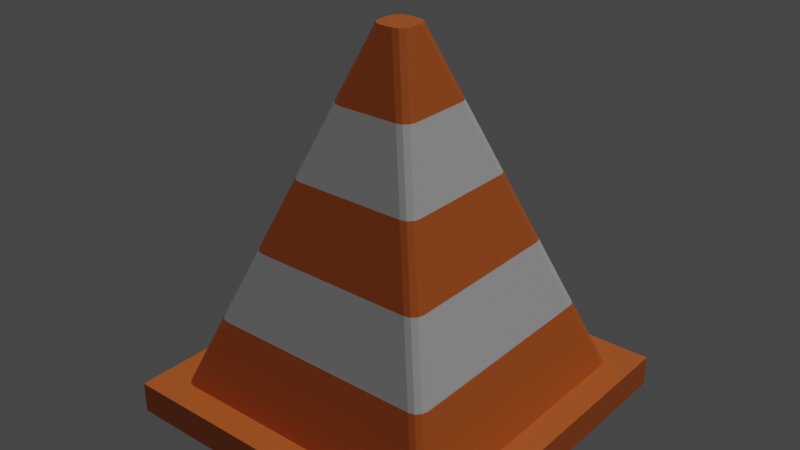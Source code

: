 # Source: TrafficCone.blend  (saved by Blender 3.0.42; exported with 4.5.12 LTS)
import bpy
from mathutils import Matrix  # noqa: F401  (used for matrix-valued properties, if any)

bpy.ops.wm.read_factory_settings(use_empty=True)
scene = bpy.context.scene
scene.name = 'Scene'

# ---- collections
col_collection = bpy.data.collections.new('Collection'); scene.collection.children.link(col_collection)

# ---- materials (node trees are filled in below, after node groups)
mat_orange = bpy.data.materials.new('Orange')
mat_orange.use_transparent_shadow = False
mat_white = bpy.data.materials.new('White')
mat_white.use_transparent_shadow = False

# ---- material node trees
mat_orange.use_nodes = True; mat_orange.node_tree.nodes.clear()
_N = mat_orange.node_tree.nodes; _L = mat_orange.node_tree.links
n0 = _N.new('ShaderNodeBsdfPrincipled'); n0.name = 'Principled BSDF'; n0.location = (10, 300)
n0.distribution = 'GGX'
n0.subsurface_method = 'RANDOM_WALK_SKIN'
n0.inputs[0].default_value = (0.8, 0.1711, 0.03022, 1.0)
n0.inputs[3].default_value = 1.45
n0.inputs[27].default_value = (0.0, 0.0, 0.0, 1.0)
n0.inputs[28].default_value = 1.0
n1 = _N.new('ShaderNodeOutputMaterial'); n1.name = 'Material Output'; n1.location = (300, 300)
_L.new(n0.outputs[0], n1.inputs[0])
n1.is_active_output = True
mat_white.use_nodes = True; mat_white.node_tree.nodes.clear()
_N = mat_white.node_tree.nodes; _L = mat_white.node_tree.links
n0 = _N.new('ShaderNodeBsdfPrincipled'); n0.name = 'Principled BSDF'; n0.location = (10, 300)
n0.distribution = 'GGX'
n0.subsurface_method = 'RANDOM_WALK_SKIN'
n0.inputs[3].default_value = 1.45
n0.inputs[27].default_value = (0.0, 0.0, 0.0, 1.0)
n0.inputs[28].default_value = 1.0
n1 = _N.new('ShaderNodeOutputMaterial'); n1.name = 'Material Output'; n1.location = (300, 300)
_L.new(n0.outputs[0], n1.inputs[0])
n1.is_active_output = True

# ---- world
world_world = bpy.data.worlds.new('World'); scene.world = world_world
world_world.use_nodes = True; world_world.node_tree.nodes.clear()
_N = world_world.node_tree.nodes; _L = world_world.node_tree.links
n0 = _N.new('ShaderNodeOutputWorld'); n0.name = 'World Output'; n0.location = (300, 300)
n1 = _N.new('ShaderNodeBackground'); n1.name = 'Background'; n1.location = (10, 300)
n1.inputs[0].default_value = (0.05088, 0.05088, 0.05088, 1.0)
_L.new(n1.outputs[0], n0.inputs[0])
n0.is_active_output = True
world_world.color = (0.05088, 0.05088, 0.05088)
world_world.use_sun_shadow = False
world_world.sun_shadow_jitter_overblur = 0.0

# ---- lights
light_sun_001 = bpy.data.lights.new('Sun.001', 'SUN')
light_sun_001.transmission_factor = 0.0
light_sun_001.energy = 1.0
light_sun_001.shadow_soft_size = 0.125

# ---- meshes
me_cube_001 = bpy.data.meshes.new('Cube.001')
me_cube_001.from_pydata([(-1.0, -1.0, -1.0), (-1.0, 1.0, -1.0), (1.0, -1.0, -1.0), (1.0, 1.0, -1.0), (-1.0, -1.0, 1.0), (-1.0, 1.0, 1.0), (1.0, 1.0, 1.0), (1.0, -1.0, 1.0), (-0.7713, -0.839, 1.0), (-0.839, -0.7713, 1.0), (-0.8868, -0.8868, 1.0), (-0.8051, -0.8299, 1.0), (-0.8299, -0.8051, 1.0), (-0.839, 0.7713, 1.0), (-0.7713, 0.839, 1.0), (-0.8868, 0.8868, 1.0), (-0.8299, 0.8051, 1.0), (-0.8051, 0.8299, 1.0), (0.839, -0.7713, 1.0), (0.7713, -0.839, 1.0), (0.8868, -0.8868, 1.0), (0.8299, -0.8051, 1.0), (0.8051, -0.8299, 1.0), (0.7713, 0.839, 1.0), (0.839, 0.7713, 1.0), (0.8868, 0.8868, 1.0), (0.8051, 0.8299, 1.0), (0.8299, 0.8051, 1.0), (-0.1026, -0.03492, 23.33), (-0.03492, -0.1026, 23.33), (-0.09352, -0.06875, 23.33), (-0.06875, -0.09352, 23.33), (-0.03492, 0.1026, 23.33), (-0.1026, 0.03492, 23.33), (-0.06875, 0.09352, 23.33), (-0.09352, 0.06875, 23.33), (0.1026, 0.03492, 23.33), (0.03492, 0.1026, 23.33), (0.09352, 0.06875, 23.33), (0.06875, 0.09352, 23.33), (0.03492, -0.1026, 23.33), (0.1026, -0.03492, 23.33), (0.06875, -0.09352, 23.33), (0.09352, -0.06875, 23.33), (0.6917, -0.624, 5.467), (0.5444, -0.4767, 9.934), (0.3971, -0.3295, 14.4), (0.2499, -0.1822, 18.87), (0.2408, -0.216, 18.87), (0.3881, -0.3633, 14.4), (0.5353, -0.5106, 9.934), (0.6826, -0.6579, 5.467), (0.216, -0.2408, 18.87), (0.3633, -0.3881, 14.4), (0.5106, -0.5353, 9.934), (0.6579, -0.6826, 5.467), (0.1822, -0.2499, 18.87), (0.3295, -0.3971, 14.4), (0.4767, -0.5444, 9.934), (0.624, -0.6917, 5.467), (-0.2499, -0.1822, 18.87), (-0.3971, -0.3295, 14.4), (-0.5444, -0.4767, 9.934), (-0.6917, -0.624, 5.467), (-0.6826, -0.6579, 5.467), (-0.5353, -0.5106, 9.934), (-0.3881, -0.3633, 14.4), (-0.2408, -0.216, 18.87), (-0.6579, -0.6826, 5.467), (-0.5106, -0.5353, 9.934), (-0.3633, -0.3881, 14.4), (-0.216, -0.2408, 18.87), (-0.624, -0.6917, 5.467), (-0.4767, -0.5444, 9.934), (-0.3295, -0.3971, 14.4), (-0.1822, -0.2499, 18.87), (-0.6917, 0.624, 5.467), (-0.5444, 0.4767, 9.934), (-0.3971, 0.3295, 14.4), (-0.2499, 0.1822, 18.87), (-0.2408, 0.216, 18.87), (-0.3881, 0.3633, 14.4), (-0.5353, 0.5106, 9.934), (-0.6826, 0.6579, 5.467), (-0.216, 0.2408, 18.87), (-0.3633, 0.3881, 14.4), (-0.5106, 0.5353, 9.934), (-0.6579, 0.6826, 5.467), (-0.1822, 0.2499, 18.87), (-0.3295, 0.3971, 14.4), (-0.4767, 0.5444, 9.934), (-0.624, 0.6917, 5.467), (0.2499, 0.1822, 18.87), (0.3971, 0.3295, 14.4), (0.5444, 0.4767, 9.934), (0.6917, 0.624, 5.467), (0.6826, 0.6579, 5.467), (0.5353, 0.5106, 9.934), (0.3881, 0.3633, 14.4), (0.2408, 0.216, 18.87), (0.6579, 0.6826, 5.467), (0.5106, 0.5353, 9.934), (0.3633, 0.3881, 14.4), (0.216, 0.2408, 18.87), (0.624, 0.6917, 5.467), (0.4767, 0.5444, 9.934), (0.3295, 0.3971, 14.4), (0.1822, 0.2499, 18.87)], [], [(0, 4, 5, 1), (1, 5, 6, 3), (3, 6, 7, 2), (2, 7, 4, 0), (1, 3, 2, 0), (20, 19, 8, 10, 4, 7), (75, 56, 40, 29), (47, 92, 36, 41), (36, 38, 39, 37, 32, 34, 35, 33, 28, 30, 31, 29, 40, 42, 43, 41), (107, 88, 32, 37), (15, 14, 23, 25, 6, 5), (25, 24, 18, 20, 7, 6), (10, 9, 13, 15, 5, 4), (8, 11, 10), (11, 12, 10), (12, 9, 10), (13, 16, 15), (16, 17, 15), (17, 14, 15), (18, 21, 20), (21, 22, 20), (22, 19, 20), (23, 26, 25), (26, 27, 25), (27, 24, 25), (47, 41, 43, 48), (48, 43, 42, 52), (52, 42, 40, 56), (63, 9, 12, 64), (64, 12, 11, 68), (68, 11, 8, 72), (79, 33, 35, 80), (80, 35, 34, 84), (84, 34, 32, 88), (95, 24, 27, 96), (96, 27, 26, 100), (100, 26, 23, 104), (79, 60, 28, 33), (13, 9, 63, 76), (76, 63, 62, 77), (77, 62, 61, 78), (78, 61, 60, 79), (39, 103, 107, 37), (103, 102, 106, 107), (102, 101, 105, 106), (101, 100, 104, 105), (38, 99, 103, 39), (99, 98, 102, 103), (98, 97, 101, 102), (97, 96, 100, 101), (36, 92, 99, 38), (92, 93, 98, 99), (93, 94, 97, 98), (94, 95, 96, 97), (17, 87, 91, 14), (87, 86, 90, 91), (86, 85, 89, 90), (85, 84, 88, 89), (16, 83, 87, 17), (83, 82, 86, 87), (82, 81, 85, 86), (81, 80, 84, 85), (13, 76, 83, 16), (76, 77, 82, 83), (77, 78, 81, 82), (78, 79, 80, 81), (31, 71, 75, 29), (71, 70, 74, 75), (70, 69, 73, 74), (69, 68, 72, 73), (30, 67, 71, 31), (67, 66, 70, 71), (66, 65, 69, 70), (65, 64, 68, 69), (28, 60, 67, 30), (60, 61, 66, 67), (61, 62, 65, 66), (62, 63, 64, 65), (22, 55, 59, 19), (55, 54, 58, 59), (54, 53, 57, 58), (53, 52, 56, 57), (21, 51, 55, 22), (51, 50, 54, 55), (50, 49, 53, 54), (49, 48, 52, 53), (18, 44, 51, 21), (44, 45, 50, 51), (45, 46, 49, 50), (46, 47, 48, 49), (23, 14, 91, 104), (104, 91, 90, 105), (105, 90, 89, 106), (106, 89, 88, 107), (18, 24, 95, 44), (44, 95, 94, 45), (45, 94, 93, 46), (46, 93, 92, 47), (8, 19, 59, 72), (72, 59, 58, 73), (73, 58, 57, 74), (74, 57, 56, 75)])
me_cube_001.polygons.foreach_set('material_index', [0, 0, 0, 0, 0, 0, 0, 0, 0, 0, 0, 0, 0, 0, 0, 0, 0, 0, 0, 0, 0, 0, 0, 0, 0, 0, 0, 0, 0, 0, 0, 0, 0, 0, 0, 0, 0, 0, 0, 1, 0, 1, 0, 1, 0, 1, 0, 1, 0, 1, 0, 1, 0, 1, 0, 1, 0, 1, 0, 1, 0, 1, 0, 1, 0, 1, 0, 1, 0, 1, 0, 1, 0, 1, 0, 1, 0, 1, 0, 1, 0, 1, 0, 1, 0, 1, 0, 1, 0, 1, 0, 1, 0, 1, 0, 1, 0, 1, 0, 1, 0, 1])
_uv = me_cube_001.uv_layers.new(name='UVMap')
_uv.uv.foreach_set('vector', [0.375, 0.0, 0.625, 0.0, 0.625, 0.25, 0.375, 0.25, 0.375, 0.25, 0.625, 0.25, 0.625, 0.5, 0.375, 0.5, 0.375, 0.5, 0.625, 0.5, 0.625, 0.75, 0.375, 0.75, 0.375, 0.75, 0.625, 0.75, 0.625, 1.0, 0.375, 1.0, 0.125, 0.5, 0.375, 0.5, 0.375, 0.75, 0.125, 0.75, 0.6392, 0.7358, 0.6536, 0.7299, 0.8464, 0.7299, 0.8608, 0.7358, 0.875, 0.75, 0.625, 0.75, 0.7978, 0.7299, 0.7022, 0.7299, 0.7143, 0.7299, 0.7857, 0.7299, 0.6451, 0.6728, 0.6451, 0.5772, 0.6451, 0.5893, 0.6451, 0.6607, 0.6451, 0.5893, 0.6482, 0.5547, 0.6797, 0.5232, 0.7143, 0.5201, 0.7857, 0.5201, 0.8203, 0.5232, 0.8518, 0.5547, 0.8549, 0.5893, 0.8549, 0.6607, 0.8518, 0.6953, 0.8203, 0.7268, 0.7857, 0.7299, 0.7143, 0.7299, 0.6797, 0.7268, 0.6482, 0.6953, 0.6451, 0.6607, 0.7022, 0.5201, 0.7978, 0.5201, 0.7857, 0.5201, 0.7143, 0.5201, 0.8608, 0.5142, 0.8464, 0.5201, 0.6536, 0.5201, 0.6392, 0.5142, 0.625, 0.5, 0.875, 0.5, 0.6392, 0.5142, 0.6451, 0.5286, 0.6451, 0.7214, 0.6392, 0.7358, 0.625, 0.75, 0.625, 0.5, 0.8608, 0.7358, 0.8549, 0.7214, 0.8549, 0.5286, 0.8608, 0.5142, 0.875, 0.5, 0.875, 0.75, 0.8464, 0.7299, 0.8506, 0.7299, 0.8608, 0.7358, 0.8506, 0.7299, 0.8537, 0.7299, 0.8608, 0.7358, 0.8537, 0.7299, 0.8549, 0.7299, 0.8608, 0.7358, 0.8549, 0.5286, 0.8549, 0.5244, 0.8608, 0.5142, 0.8549, 0.5244, 0.8549, 0.5213, 0.8608, 0.5142, 0.8549, 0.5213, 0.8549, 0.5201, 0.8608, 0.5142, 0.6451, 0.7214, 0.6451, 0.7256, 0.6392, 0.7358, 0.6451, 0.7256, 0.6451, 0.7287, 0.6392, 0.7358, 0.6451, 0.7287, 0.6451, 0.7299, 0.6392, 0.7358, 0.6536, 0.5201, 0.6494, 0.5201, 0.6392, 0.5142, 0.6494, 0.5201, 0.6463, 0.5201, 0.6392, 0.5142, 0.6463, 0.5201, 0.6451, 0.5201, 0.6392, 0.5142, 0.6451, 0.6728, 0.6451, 0.6607, 0.6482, 0.6953, 0.6476, 0.7014, 0.6476, 0.7014, 0.6482, 0.6953, 0.6797, 0.7268, 0.6736, 0.7274, 0.6736, 0.7274, 0.6797, 0.7268, 0.7143, 0.7299, 0.7022, 0.7299, 0.8549, 0.7093, 0.8549, 0.7214, 0.8549, 0.7256, 0.8543, 0.7196, 0.8543, 0.7196, 0.8549, 0.7256, 0.8506, 0.7299, 0.8446, 0.7293, 0.8446, 0.7293, 0.8506, 0.7299, 0.8464, 0.7299, 0.8343, 0.7299, 0.8549, 0.5772, 0.8549, 0.5893, 0.8518, 0.5547, 0.8524, 0.5486, 0.8524, 0.5486, 0.8518, 0.5547, 0.8203, 0.5232, 0.8264, 0.5226, 0.8264, 0.5226, 0.8203, 0.5232, 0.7857, 0.5201, 0.7978, 0.5201, 0.6451, 0.5407, 0.6451, 0.5286, 0.6451, 0.5244, 0.6457, 0.5304, 0.6457, 0.5304, 0.6451, 0.5244, 0.6494, 0.5201, 0.6554, 0.5207, 0.6554, 0.5207, 0.6494, 0.5201, 0.6536, 0.5201, 0.6657, 0.5201, 0.8549, 0.5772, 0.8549, 0.6728, 0.8549, 0.6607, 0.8549, 0.5893, 0.8549, 0.5286, 0.8549, 0.7214, 0.8549, 0.7093, 0.8549, 0.5407, 0.8549, 0.5407, 0.8549, 0.7093, 0.8549, 0.6971, 0.8549, 0.5529, 0.8549, 0.5529, 0.8549, 0.6971, 0.8549, 0.685, 0.8549, 0.565, 0.8549, 0.565, 0.8549, 0.685, 0.8549, 0.6728, 0.8549, 0.5772, 0.6797, 0.5232, 0.6736, 0.5226, 0.7022, 0.5201, 0.7143, 0.5201, 0.6736, 0.5226, 0.6676, 0.522, 0.69, 0.5201, 0.7022, 0.5201, 0.6676, 0.522, 0.6615, 0.5214, 0.6779, 0.5201, 0.69, 0.5201, 0.6615, 0.5214, 0.6554, 0.5207, 0.6657, 0.5201, 0.6779, 0.5201, 0.6482, 0.5547, 0.6476, 0.5486, 0.6736, 0.5226, 0.6797, 0.5232, 0.6476, 0.5486, 0.647, 0.5426, 0.6676, 0.522, 0.6736, 0.5226, 0.647, 0.5426, 0.6464, 0.5365, 0.6615, 0.5214, 0.6676, 0.522, 0.6464, 0.5365, 0.6457, 0.5304, 0.6554, 0.5207, 0.6615, 0.5214, 0.6451, 0.5893, 0.6451, 0.5772, 0.6476, 0.5486, 0.6482, 0.5547, 0.6451, 0.5772, 0.6451, 0.565, 0.647, 0.5426, 0.6476, 0.5486, 0.6451, 0.565, 0.6451, 0.5529, 0.6464, 0.5365, 0.647, 0.5426, 0.6451, 0.5529, 0.6451, 0.5407, 0.6457, 0.5304, 0.6464, 0.5365, 0.8506, 0.5201, 0.8446, 0.5207, 0.8343, 0.5201, 0.8464, 0.5201, 0.8446, 0.5207, 0.8385, 0.5214, 0.8221, 0.5201, 0.8343, 0.5201, 0.8385, 0.5214, 0.8324, 0.522, 0.81, 0.5201, 0.8221, 0.5201, 0.8324, 0.522, 0.8264, 0.5226, 0.7978, 0.5201, 0.81, 0.5201, 0.8549, 0.5244, 0.8543, 0.5304, 0.8446, 0.5207, 0.8506, 0.5201, 0.8543, 0.5304, 0.8536, 0.5365, 0.8385, 0.5214, 0.8446, 0.5207, 0.8536, 0.5365, 0.853, 0.5426, 0.8324, 0.522, 0.8385, 0.5214, 0.853, 0.5426, 0.8524, 0.5486, 0.8264, 0.5226, 0.8324, 0.522, 0.8549, 0.5286, 0.8549, 0.5407, 0.8543, 0.5304, 0.8549, 0.5244, 0.8549, 0.5407, 0.8549, 0.5529, 0.8536, 0.5365, 0.8543, 0.5304, 0.8549, 0.5529, 0.8549, 0.565, 0.853, 0.5426, 0.8536, 0.5365, 0.8549, 0.565, 0.8549, 0.5772, 0.8524, 0.5486, 0.853, 0.5426, 0.8203, 0.7268, 0.8264, 0.7274, 0.7978, 0.7299, 0.7857, 0.7299, 0.8264, 0.7274, 0.8324, 0.728, 0.81, 0.7299, 0.7978, 0.7299, 0.8324, 0.728, 0.8385, 0.7286, 0.8221, 0.7299, 0.81, 0.7299, 0.8385, 0.7286, 0.8446, 0.7293, 0.8343, 0.7299, 0.8221, 0.7299, 0.8518, 0.6953, 0.8524, 0.7014, 0.8264, 0.7274, 0.8203, 0.7268, 0.8524, 0.7014, 0.853, 0.7074, 0.8324, 0.728, 0.8264, 0.7274, 0.853, 0.7074, 0.8536, 0.7135, 0.8385, 0.7286, 0.8324, 0.728, 0.8536, 0.7135, 0.8543, 0.7196, 0.8446, 0.7293, 0.8385, 0.7286, 0.8549, 0.6607, 0.8549, 0.6728, 0.8524, 0.7014, 0.8518, 0.6953, 0.8549, 0.6728, 0.8549, 0.685, 0.853, 0.7074, 0.8524, 0.7014, 0.8549, 0.685, 0.8549, 0.6971, 0.8536, 0.7135, 0.853, 0.7074, 0.8549, 0.6971, 0.8549, 0.7093, 0.8543, 0.7196, 0.8536, 0.7135, 0.6494, 0.7299, 0.6554, 0.7293, 0.6657, 0.7299, 0.6536, 0.7299, 0.6554, 0.7293, 0.6615, 0.7286, 0.6779, 0.7299, 0.6657, 0.7299, 0.6615, 0.7286, 0.6676, 0.728, 0.69, 0.7299, 0.6779, 0.7299, 0.6676, 0.728, 0.6736, 0.7274, 0.7022, 0.7299, 0.69, 0.7299, 0.6451, 0.7256, 0.6457, 0.7196, 0.6554, 0.7293, 0.6494, 0.7299, 0.6457, 0.7196, 0.6464, 0.7135, 0.6615, 0.7286, 0.6554, 0.7293, 0.6464, 0.7135, 0.647, 0.7074, 0.6676, 0.728, 0.6615, 0.7286, 0.647, 0.7074, 0.6476, 0.7014, 0.6736, 0.7274, 0.6676, 0.728, 0.6451, 0.7214, 0.6451, 0.7093, 0.6457, 0.7196, 0.6451, 0.7256, 0.6451, 0.7093, 0.6451, 0.6971, 0.6464, 0.7135, 0.6457, 0.7196, 0.6451, 0.6971, 0.6451, 0.685, 0.647, 0.7074, 0.6464, 0.7135, 0.6451, 0.685, 0.6451, 0.6728, 0.6476, 0.7014, 0.647, 0.7074, 0.6536, 0.5201, 0.8464, 0.5201, 0.8343, 0.5201, 0.6657, 0.5201, 0.6657, 0.5201, 0.8343, 0.5201, 0.8221, 0.5201, 0.6779, 0.5201, 0.6779, 0.5201, 0.8221, 0.5201, 0.81, 0.5201, 0.69, 0.5201, 0.69, 0.5201, 0.81, 0.5201, 0.7978, 0.5201, 0.7022, 0.5201, 0.6451, 0.7214, 0.6451, 0.5286, 0.6451, 0.5407, 0.6451, 0.7093, 0.6451, 0.7093, 0.6451, 0.5407, 0.6451, 0.5529, 0.6451, 0.6971, 0.6451, 0.6971, 0.6451, 0.5529, 0.6451, 0.565, 0.6451, 0.685, 0.6451, 0.685, 0.6451, 0.565, 0.6451, 0.5772, 0.6451, 0.6728, 0.8464, 0.7299, 0.6536, 0.7299, 0.6657, 0.7299, 0.8343, 0.7299, 0.8343, 0.7299, 0.6657, 0.7299, 0.6779, 0.7299, 0.8221, 0.7299, 0.8221, 0.7299, 0.6779, 0.7299, 0.69, 0.7299, 0.81, 0.7299, 0.81, 0.7299, 0.69, 0.7299, 0.7022, 0.7299, 0.7978, 0.7299])
me_cube_001.materials.append(mat_orange)
me_cube_001.materials.append(mat_white)
me_cube_001.use_remesh_fix_poles = True
me_cube_001.use_remesh_preserve_attributes = False
me_cube_001.update()

# ---- objects
ob_cube = bpy.data.objects.new('Cube', me_cube_001)
ob_sun = bpy.data.objects.new('Sun', light_sun_001)

# ---- transforms, parenting, visibility, modifiers, constraints
ob_cube.location = (0.0, 0.0, 0.0)
ob_cube.scale = (1.0, 1.0, 0.09)
ob_sun.location = (3.614, 1.495, 3.47)
ob_sun.rotation_euler = (-0.2035, 0.2828, -0.02907)

# ---- collection membership
col_collection.objects.link(ob_cube)
col_collection.objects.link(ob_sun)

# ---- scene / render settings (as saved in the file)
scene.frame_start = 1; scene.frame_end = 250; scene.frame_set(1)
scene.render.engine = 'BLENDER_EEVEE_NEXT'
scene.cycles.sampling_pattern = 'TABULATED_SOBOL'
scene.cycles.use_light_tree = False
scene.view_settings.view_transform = 'Filmic'
bpy.context.view_layer.update()

# ---- added for rendering (the .blend has no active camera): camera
cam_auto = bpy.data.cameras.new('AutoCamera')
cam_auto.lens = 50.0
cam_auto.sensor_width = 36.0
cam_auto.clip_end = 1000.0
ob_auto_camera = bpy.data.objects.new('AutoCamera', cam_auto)
scene.collection.objects.link(ob_auto_camera)
ob_auto_camera.location = (3.30974, -3.97169, 3.65285)
ob_auto_camera.rotation_euler = (1.09748, -7.21219e-08, 0.694738)
scene.camera = ob_auto_camera
bpy.context.view_layer.update()
